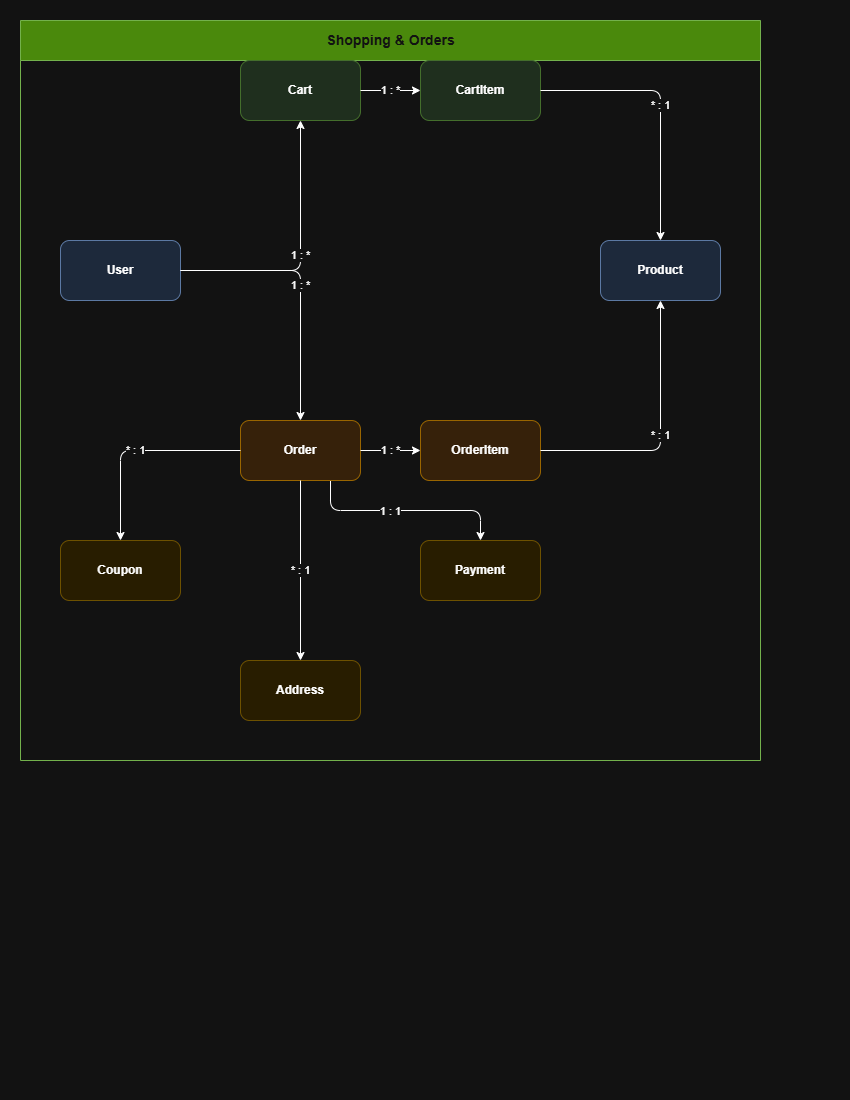

The diagram above was exported from draw.io. Its source (the exported page's mxGraphModel, read from the mxfile embedded in the PNG):
<mxGraphModel dx="1030" dy="562" grid="1" gridSize="10" guides="1" tooltips="1" connect="1" arrows="1" fold="1" page="1" pageScale="1" pageWidth="850" pageHeight="1100" math="0" shadow="0">
  <root>
    <mxCell id="0" />
    <mxCell id="1" parent="0" />
    <mxCell id="wsYvZBxAZRUlfPjguqP--1" parent="1" style="swimlane;startSize=40;fillColor=#60a917;strokeColor=#2D7600;html=1;fontStyle=1;fontSize=14;fontColor=#ffffff;" value="Shopping &amp; Orders" vertex="1">
      <mxGeometry height="740" width="740" x="20" y="20" as="geometry" />
    </mxCell>
    <mxCell id="wsYvZBxAZRUlfPjguqP--2" parent="wsYvZBxAZRUlfPjguqP--1" style="rounded=1;whiteSpace=wrap;html=1;fillColor=#dae8fc;strokeColor=#6c8ebf;fontStyle=1;" value="User" vertex="1">
      <mxGeometry height="60" width="120" x="40" y="220" as="geometry" />
    </mxCell>
    <mxCell id="wsYvZBxAZRUlfPjguqP--3" parent="wsYvZBxAZRUlfPjguqP--1" style="rounded=1;whiteSpace=wrap;html=1;fillColor=#d5e8d4;strokeColor=#82b366;fontStyle=1;" value="Cart" vertex="1">
      <mxGeometry height="60" width="120" x="220" y="40" as="geometry" />
    </mxCell>
    <mxCell id="wsYvZBxAZRUlfPjguqP--4" parent="wsYvZBxAZRUlfPjguqP--1" style="rounded=1;whiteSpace=wrap;html=1;fillColor=#d5e8d4;strokeColor=#82b366;fontStyle=1;" value="CartItem" vertex="1">
      <mxGeometry height="60" width="120" x="400" y="40" as="geometry" />
    </mxCell>
    <mxCell id="wsYvZBxAZRUlfPjguqP--5" parent="wsYvZBxAZRUlfPjguqP--1" style="rounded=1;whiteSpace=wrap;html=1;fillColor=#dae8fc;strokeColor=#6c8ebf;fontStyle=1;" value="Product" vertex="1">
      <mxGeometry height="60" width="120" x="580" y="220" as="geometry" />
    </mxCell>
    <mxCell id="wsYvZBxAZRUlfPjguqP--20" edge="1" parent="wsYvZBxAZRUlfPjguqP--1" source="wsYvZBxAZRUlfPjguqP--6" style="edgeStyle=orthogonalEdgeStyle;rounded=1;orthogonalLoop=1;jettySize=auto;html=1;exitX=0.75;exitY=1;exitDx=0;exitDy=0;entryX=0.5;entryY=0;entryDx=0;entryDy=0;curved=0;" target="wsYvZBxAZRUlfPjguqP--8">
      <mxGeometry relative="1" as="geometry" />
    </mxCell>
    <mxCell id="wsYvZBxAZRUlfPjguqP--21" connectable="0" parent="wsYvZBxAZRUlfPjguqP--20" style="edgeLabel;html=1;align=center;verticalAlign=middle;resizable=0;points=[];" value="1 : 1" vertex="1">
      <mxGeometry relative="1" x="-0.1524" as="geometry">
        <mxPoint as="offset" />
      </mxGeometry>
    </mxCell>
    <mxCell id="wsYvZBxAZRUlfPjguqP--6" parent="wsYvZBxAZRUlfPjguqP--1" style="rounded=1;whiteSpace=wrap;html=1;fillColor=#ffe6cc;strokeColor=#d79b00;fontStyle=1;" value="Order" vertex="1">
      <mxGeometry height="60" width="120" x="220" y="400" as="geometry" />
    </mxCell>
    <mxCell id="wsYvZBxAZRUlfPjguqP--7" parent="wsYvZBxAZRUlfPjguqP--1" style="rounded=1;whiteSpace=wrap;html=1;fillColor=#ffe6cc;strokeColor=#d79b00;fontStyle=1;" value="OrderItem" vertex="1">
      <mxGeometry height="60" width="120" x="400" y="400" as="geometry" />
    </mxCell>
    <mxCell id="wsYvZBxAZRUlfPjguqP--8" parent="wsYvZBxAZRUlfPjguqP--1" style="rounded=1;whiteSpace=wrap;html=1;fillColor=#fff2cc;strokeColor=#d6b656;fontStyle=1;" value="Payment" vertex="1">
      <mxGeometry height="60" width="120" x="400" y="520" as="geometry" />
    </mxCell>
    <mxCell id="wsYvZBxAZRUlfPjguqP--9" parent="wsYvZBxAZRUlfPjguqP--1" style="rounded=1;whiteSpace=wrap;html=1;fillColor=#fff2cc;strokeColor=#d6b656;fontStyle=1;" value="Coupon" vertex="1">
      <mxGeometry height="60" width="120" x="40" y="520" as="geometry" />
    </mxCell>
    <mxCell id="wsYvZBxAZRUlfPjguqP--10" parent="wsYvZBxAZRUlfPjguqP--1" style="rounded=1;whiteSpace=wrap;html=1;fillColor=#fff2cc;strokeColor=#d6b656;fontStyle=1;" value="Address" vertex="1">
      <mxGeometry height="60" width="120" x="220" y="640" as="geometry" />
    </mxCell>
    <mxCell id="wsYvZBxAZRUlfPjguqP--11" edge="1" parent="1" source="wsYvZBxAZRUlfPjguqP--2" style="edgeStyle=orthogonalEdgeStyle;rounded=1;html=1;endArrow=classic;" target="wsYvZBxAZRUlfPjguqP--3" value="1 : *">
      <mxGeometry relative="1" as="geometry" />
    </mxCell>
    <mxCell id="wsYvZBxAZRUlfPjguqP--12" edge="1" parent="1" source="wsYvZBxAZRUlfPjguqP--2" style="edgeStyle=orthogonalEdgeStyle;rounded=1;html=1;endArrow=classic;" target="wsYvZBxAZRUlfPjguqP--6" value="1 : *">
      <mxGeometry relative="1" as="geometry" />
    </mxCell>
    <mxCell id="wsYvZBxAZRUlfPjguqP--13" edge="1" parent="1" source="wsYvZBxAZRUlfPjguqP--3" style="edgeStyle=orthogonalEdgeStyle;rounded=1;html=1;endArrow=classic;" target="wsYvZBxAZRUlfPjguqP--4" value="1 : *">
      <mxGeometry relative="1" as="geometry" />
    </mxCell>
    <mxCell id="wsYvZBxAZRUlfPjguqP--14" edge="1" parent="1" source="wsYvZBxAZRUlfPjguqP--4" style="edgeStyle=orthogonalEdgeStyle;rounded=1;html=1;endArrow=classic;" target="wsYvZBxAZRUlfPjguqP--5" value="* : 1">
      <mxGeometry relative="1" as="geometry" />
    </mxCell>
    <mxCell id="wsYvZBxAZRUlfPjguqP--15" edge="1" parent="1" source="wsYvZBxAZRUlfPjguqP--6" style="edgeStyle=orthogonalEdgeStyle;rounded=1;html=1;endArrow=classic;" target="wsYvZBxAZRUlfPjguqP--7" value="1 : *">
      <mxGeometry relative="1" as="geometry" />
    </mxCell>
    <mxCell id="wsYvZBxAZRUlfPjguqP--16" edge="1" parent="1" source="wsYvZBxAZRUlfPjguqP--7" style="edgeStyle=orthogonalEdgeStyle;rounded=1;html=1;endArrow=classic;" target="wsYvZBxAZRUlfPjguqP--5" value="* : 1">
      <mxGeometry relative="1" as="geometry" />
    </mxCell>
    <mxCell id="wsYvZBxAZRUlfPjguqP--18" edge="1" parent="1" source="wsYvZBxAZRUlfPjguqP--6" style="edgeStyle=orthogonalEdgeStyle;rounded=1;html=1;endArrow=classic;" target="wsYvZBxAZRUlfPjguqP--9" value="* : 1">
      <mxGeometry relative="1" as="geometry" />
    </mxCell>
    <mxCell id="wsYvZBxAZRUlfPjguqP--19" edge="1" parent="1" source="wsYvZBxAZRUlfPjguqP--6" style="edgeStyle=orthogonalEdgeStyle;rounded=1;html=1;endArrow=classic;" target="wsYvZBxAZRUlfPjguqP--10" value="* : 1">
      <mxGeometry relative="1" as="geometry" />
    </mxCell>
  </root>
</mxGraphModel>